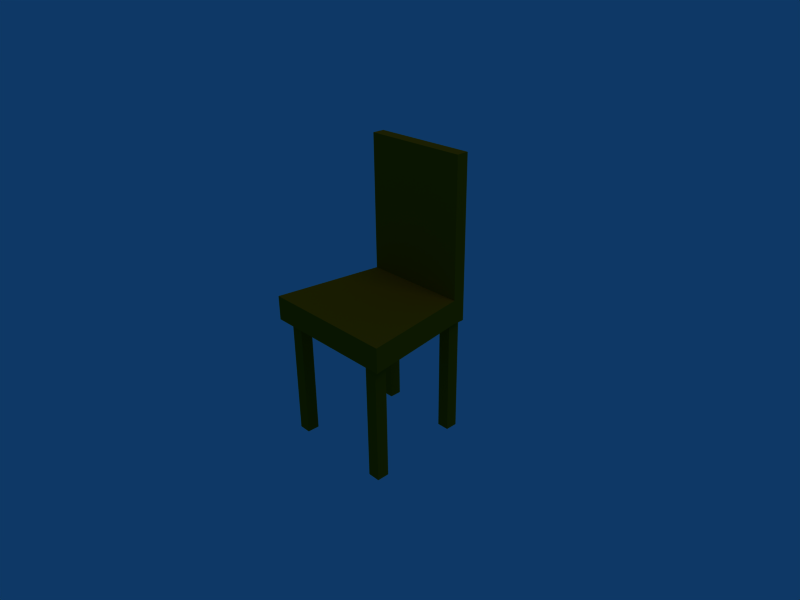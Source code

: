 # Source: chair.blend  (saved by Blender 2.49.2; exported with 4.5.12 LTS)
import bpy
from mathutils import Matrix  # noqa: F401  (used for matrix-valued properties, if any)

bpy.ops.wm.read_factory_settings(use_empty=True)
scene = bpy.context.scene
scene.name = 'Scene'

# ---- collections
col_collection_1 = bpy.data.collections.new('Collection 1'); scene.collection.children.link(col_collection_1)

# ---- materials (node trees are filled in below, after node groups)
mat_chair = bpy.data.materials.new('chair')
mat_chair.alpha_threshold = 0.0
mat_chair.diffuse_color = (0.5415, 0.3674, 0.01925, 1.0)
mat_chair.specular_color = (0.1518, 0.1493, 0.1493)
mat_chair.roughness = 0.5
mat_chair.line_color = (0.0, 0.0, 0.0, 1.0)

# ---- material node trees

# ---- world
world_world = bpy.data.worlds.new('World'); scene.world = world_world
world_world.color = (0.05656, 0.2208, 0.4)
world_world.use_sun_shadow = False
world_world.sun_shadow_jitter_overblur = 0.0
world_world.cycles.sampling_method = 'MANUAL'
world_world.cycles.sample_map_resolution = 256

# ---- cameras
cam_camera = bpy.data.cameras.new('Camera')
cam_camera.passepartout_alpha = 0.2
cam_camera.clip_end = 100.0
cam_camera.lens = 35.0
cam_camera.ortho_scale = 7.314
cam_camera.show_passepartout = False
cam_camera.show_safe_areas = True
cam_camera.dof.focus_distance = 0.0
cam_camera.dof.aperture_fstop = 128.0

# ---- lights
light_spot_002 = bpy.data.lights.new('Spot.002', 'POINT')
light_spot_002.color = (0.5281, 0.4927, 1.0)
light_spot_002.transmission_factor = 0.0
light_spot_002.cutoff_distance = 30.0
light_spot_002.energy = 100.0
light_spot_002.shadow_buffer_clip_start = 1.001
light_spot_002.shadow_soft_size = 1.0
light_spot_002.shadow_maximum_resolution = 0.006
light_spot_002.use_absolute_resolution = True
light_spot_002.cycles.use_multiple_importance_sampling = False
light_spot_001 = bpy.data.lights.new('Spot.001', 'POINT')
light_spot_001.color = (1.0, 0.4927, 0.5399)
light_spot_001.transmission_factor = 0.0
light_spot_001.cutoff_distance = 30.0
light_spot_001.energy = 100.0
light_spot_001.shadow_buffer_clip_start = 1.001
light_spot_001.shadow_soft_size = 1.0
light_spot_001.shadow_maximum_resolution = 0.006
light_spot_001.use_absolute_resolution = True
light_spot_001.cycles.use_multiple_importance_sampling = False
light_spot = bpy.data.lights.new('Spot', 'POINT')
light_spot.transmission_factor = 0.0
light_spot.cutoff_distance = 30.0
light_spot.energy = 100.0
light_spot.shadow_buffer_clip_start = 1.001
light_spot.shadow_soft_size = 1.0
light_spot.shadow_maximum_resolution = 0.006
light_spot.use_absolute_resolution = True
light_spot.cycles.use_multiple_importance_sampling = False

# ---- meshes
me_chair = bpy.data.meshes.new('chair')
me_chair.from_pydata([(0.1756, 0.1239, 0.07917), (0.2256, -0.2361, 0.07917), (-0.2244, -0.2361, 0.07917), (-0.1744, 0.1239, 0.07917), (0.1756, 0.1239, 0.1592), (0.2256, -0.2361, 0.1592), (-0.2244, -0.2361, 0.1592), (-0.1744, 0.1239, 0.1592), (0.1756, 0.1639, 0.07917), (-0.1744, 0.1639, 0.07917), (-0.1744, 0.1639, 0.1592), (0.1756, 0.1639, 0.1592), (0.1756, 0.1239, 0.6092), (-0.1744, 0.1239, 0.6092), (-0.1744, 0.1639, 0.6092), (0.1756, 0.1639, 0.6092), (-0.1525, -0.1727, -0.3209), (-0.1525, -0.2127, -0.3207), (-0.1925, -0.2127, -0.3207), (-0.1925, -0.1727, -0.3209), (-0.1525, -0.1727, 0.07908), (-0.1525, -0.2127, 0.07925), (-0.1925, -0.2127, 0.07925), (-0.1925, -0.1727, 0.07908), (0.1507, -0.1727, 0.07908), (0.1507, -0.2127, 0.07925), (0.1907, -0.2127, 0.07925), (0.1907, -0.1727, 0.07908), (0.1507, -0.1727, -0.3209), (0.1507, -0.2127, -0.3207), (0.1907, -0.2127, -0.3207), (0.1907, -0.1727, -0.3209), (0.1557, 0.1639, -0.3209), (0.1557, 0.1239, -0.3207), (0.1157, 0.1239, -0.3207), (0.1157, 0.1639, -0.3209), (0.1557, 0.1639, 0.07908), (0.1557, 0.1239, 0.07925), (0.1157, 0.1239, 0.07925), (0.1157, 0.1639, 0.07908), (-0.155, 0.1639, 0.07908), (-0.155, 0.1239, 0.07925), (-0.115, 0.1239, 0.07925), (-0.115, 0.1639, 0.07908), (-0.155, 0.1639, -0.3209), (-0.155, 0.1239, -0.3207), (-0.115, 0.1239, -0.3207), (-0.115, 0.1639, -0.3209)], [(9, 10), (8, 11), (10, 14), (11, 15)], [(0, 1, 2, 3), (4, 7, 6, 5), (0, 4, 5, 1), (1, 5, 6, 2), (2, 6, 7, 3), (0, 3, 9, 8), (7, 4, 12, 13), (13, 12, 15, 14), (18, 19, 16, 17), (16, 20, 21, 17), (17, 21, 22, 18), (18, 22, 23, 19), (19, 23, 20, 16), (28, 24, 27, 31), (29, 25, 24, 28), (30, 26, 25, 29), (31, 27, 26, 30), (29, 28, 31, 30), (34, 35, 32, 33), (32, 36, 37, 33), (33, 37, 38, 34), (34, 38, 39, 35), (35, 39, 36, 32), (44, 40, 43, 47), (45, 41, 40, 44), (46, 42, 41, 45), (47, 43, 42, 46), (45, 44, 47, 46), (0, 8, 15, 12), (8, 9, 14, 15), (3, 13, 14, 9)])
_uv = me_chair.uv_layers.new(name='UVTex')
_uv.uv.foreach_set('vector', [0.6807, 0.5685, 0.6452, 0.3274, 0.9655, 0.3274, 0.93, 0.5685, 0.5518, 0.5557, 0.3034, 0.5557, 0.2694, 0.3385, 0.5858, 0.3385, 0.1338, 0.5711, 0.08604, 0.5707, 0.08604, 0.3506, 0.1338, 0.3506, 0.5858, 0.2953, 0.5858, 0.3385, 0.2694, 0.3385, 0.2694, 0.2953, 0.08604, 0.3506, 0.1338, 0.3506, 0.1338, 0.5711, 0.08604, 0.5707, 0.6807, 0.5685, 0.93, 0.5685, 0.93, 0.6114, 0.6807, 0.6114, 0.3034, 0.5557, 0.5518, 0.5557, 0.5518, 0.9176, 0.3034, 0.9176, 0.3034, 0.9176, 0.5518, 0.9176, 0.5518, 0.9601, 0.3034, 0.9601, 0.7958, 0.1477, 0.7958, 0.1041, 0.8532, 0.1041, 0.8532, 0.1477, 0.7958, 0.2329, 0.1499, 0.2329, 0.1499, 0.1902, 0.7958, 0.1902, 0.7958, 0.1902, 0.1499, 0.1902, 0.1499, 0.1477, 0.7958, 0.1477, 0.7958, 0.1477, 0.1499, 0.1477, 0.1499, 0.1041, 0.7958, 0.1041, 0.7958, 0.1041, 0.1499, 0.1041, 0.1499, 0.0575, 0.7958, 0.0575, 0.7958, 0.2329, 0.1499, 0.2329, 0.1499, 0.1902, 0.7958, 0.1902, 0.7958, 0.1041, 0.1499, 0.1041, 0.1499, 0.0575, 0.7958, 0.0575, 0.7958, 0.1477, 0.1499, 0.1477, 0.1499, 0.1041, 0.7958, 0.1041, 0.7958, 0.1902, 0.1499, 0.1902, 0.1499, 0.1477, 0.7958, 0.1477, 0.7958, 0.1041, 0.8532, 0.1041, 0.8532, 0.1477, 0.7958, 0.1477, 0.8532, 0.1041, 0.8532, 0.1477, 0.7958, 0.1477, 0.7958, 0.1041, 0.7958, 0.1477, 0.1499, 0.1477, 0.1499, 0.1041, 0.7958, 0.1041, 0.7958, 0.1041, 0.1499, 0.1041, 0.1499, 0.0575, 0.7958, 0.0575, 0.7958, 0.2329, 0.1499, 0.2329, 0.1499, 0.1902, 0.7958, 0.1902, 0.7958, 0.1902, 0.1499, 0.1902, 0.1499, 0.1477, 0.7958, 0.1477, 0.7958, 0.1477, 0.1499, 0.1477, 0.1499, 0.1041, 0.7958, 0.1041, 0.7958, 0.1902, 0.1499, 0.1902, 0.1499, 0.1477, 0.7958, 0.1477, 0.7958, 0.2329, 0.1499, 0.2329, 0.1499, 0.1902, 0.7958, 0.1902, 0.7958, 0.1041, 0.1499, 0.1041, 0.1499, 0.0575, 0.7958, 0.0575, 0.8532, 0.1477, 0.7958, 0.1477, 0.7958, 0.1041, 0.8532, 0.1041, 0.08604, 0.5707, 0.1338, 0.5711, 0.1338, 0.9437, 0.08604, 0.9437, 0.93, 0.9532, 0.6807, 0.9532, 0.6807, 0.6114, 0.93, 0.6114, 0.1338, 0.5711, 0.1338, 0.9437, 0.08604, 0.9437, 0.08604, 0.5707])
me_chair.materials.append(mat_chair)
me_chair.use_remesh_preserve_volume = False
me_chair.use_remesh_preserve_attributes = False
me_chair.use_mirror_vertex_groups = False
me_chair.update()

# ---- objects
ob_lamp_002 = bpy.data.objects.new('Lamp.002', light_spot_002)
ob_lamp_001 = bpy.data.objects.new('Lamp.001', light_spot_001)
ob_scene_chair = bpy.data.objects.new('scene-chair', me_chair)
ob_lamp = bpy.data.objects.new('Lamp', light_spot)
ob_camera = bpy.data.objects.new('Camera', cam_camera)

# ---- transforms, parenting, visibility, modifiers, constraints
ob_lamp_002.location = (1.564, -0.5702, 5.904)
ob_lamp_002.rotation_euler = (0.6503, 0.05522, 1.866)
ob_lamp_002.lock_rotations_4d = False
ob_lamp_002.empty_display_type = 'ARROWS'
ob_lamp_002.color = (0.0, 0.0, 0.0, 0.0)
ob_lamp_002.lineart.crease_threshold = 0.0
ob_lamp_001.location = (-2.775, -0.6388, 5.904)
ob_lamp_001.rotation_euler = (0.6503, 0.05522, 1.866)
ob_lamp_001.lock_rotations_4d = False
ob_lamp_001.empty_display_type = 'ARROWS'
ob_lamp_001.color = (0.0, 0.0, 0.0, 0.0)
ob_lamp_001.lineart.crease_threshold = 0.0
ob_scene_chair.location = (0.0, 0.0, 0.0)
ob_scene_chair.lock_rotations_4d = False
ob_scene_chair.empty_display_type = 'ARROWS'
ob_scene_chair.color = (0.0, 0.0, 0.0, 1.0)
ob_scene_chair.lineart.crease_threshold = 0.0
ob_lamp.location = (4.076, 1.005, 5.904)
ob_lamp.rotation_euler = (0.6503, 0.05522, 1.866)
ob_lamp.lock_rotations_4d = False
ob_lamp.empty_display_type = 'ARROWS'
ob_lamp.color = (0.0, 0.0, 0.0, 0.0)
ob_lamp.lineart.crease_threshold = 0.0
ob_camera.location = (1.596, -1.425, 1.207)
ob_camera.rotation_euler = (1.109, 0.01082, 0.8149)
ob_camera.lock_rotations_4d = False
ob_camera.empty_display_type = 'ARROWS'
ob_camera.color = (0.0, 0.0, 0.0, 0.0)
ob_camera.display_type = 'WIRE'
ob_camera.lineart.crease_threshold = 0.0

# ---- collection membership
col_collection_1.objects.link(ob_lamp_002)
col_collection_1.objects.link(ob_lamp_001)
col_collection_1.objects.link(ob_scene_chair)
col_collection_1.objects.link(ob_lamp)
col_collection_1.objects.link(ob_camera)

# ---- scene / render settings (as saved in the file)
scene.camera = ob_camera
scene.frame_start = 1; scene.frame_end = 250; scene.frame_set(1)
scene.render.engine = 'BLENDER_EEVEE_NEXT'
scene.render.image_settings.file_format = 'JPEG'
scene.render.image_settings.color_mode = 'RGB'
scene.render.image_settings.compression = 90
scene.render.resolution_x = 800
scene.render.resolution_y = 600
scene.render.pixel_aspect_x = 100.0
scene.render.pixel_aspect_y = 100.0
scene.render.fps = 25
scene.render.dither_intensity = 0.0
scene.render.use_compositing = False
scene.render.use_sequencer = False
scene.render.bake_margin = 2
scene.render.bake_bias = 0.0
scene.render.use_stamp_time = False
scene.render.use_stamp_date = False
scene.render.use_stamp_frame = False
scene.render.use_stamp_camera = False
scene.render.use_stamp_scene = False
scene.render.use_stamp_filename = False
scene.render.use_stamp_render_time = False
scene.render.stamp_font_size = 0
scene.cycles.use_denoising = False
scene.cycles.samples = 10
scene.cycles.sampling_pattern = 'TABULATED_SOBOL'
scene.cycles.light_sampling_threshold = 0.0
scene.cycles.use_adaptive_sampling = False
scene.cycles.use_light_tree = False
scene.cycles.blur_glossy = 0.0
scene.cycles.volume_bounces = 1
scene.cycles.pixel_filter_type = 'GAUSSIAN'
scene.cycles.sample_clamp_indirect = 0.0
scene.view_settings.view_transform = 'Raw'
bpy.context.view_layer.update()
